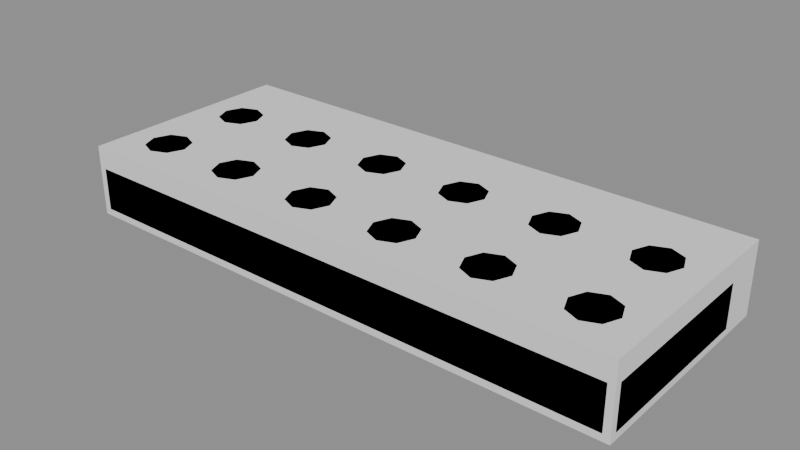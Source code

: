 # Source: Prop_Brk_AssemblyPiece_Wing.blend  (saved by Blender 4.3.34; exported with 4.5.12 LTS)
import bpy
from mathutils import Matrix  # noqa: F401  (used for matrix-valued properties, if any)

bpy.ops.wm.read_factory_settings(use_empty=True)
scene = bpy.context.scene
scene.name = 'Scene'

# ---- materials (node trees are filled in below, after node groups)
mat_prop_brk_assemblypiece_wing_m0 = bpy.data.materials.new('Prop_Brk_AssemblyPiece_Wing_M0')
mat_prop_brk_assemblypiece_wing_m0.diffuse_color = (0.7012, 0.06191, 0.03995, 1.0)
mat_prop_brk_assemblypiece_wing_m1 = bpy.data.materials.new('Prop_Brk_AssemblyPiece_Wing_M1')
mat_prop_brk_assemblypiece_wing_m1.diffuse_color = (0.01992, 0.01891, 0.02899, 1.0)

# ---- material node trees
mat_prop_brk_assemblypiece_wing_m0.use_nodes = True; mat_prop_brk_assemblypiece_wing_m0.node_tree.nodes.clear()
_N = mat_prop_brk_assemblypiece_wing_m0.node_tree.nodes; _L = mat_prop_brk_assemblypiece_wing_m0.node_tree.links
n0 = _N.new('ShaderNodeBsdfPrincipled'); n0.name = 'Principled BSDF'; n0.location = (10, 300)
n0.inputs[0].default_value = (0.7012, 0.06191, 0.03995, 1.0)
n0.inputs[2].default_value = 0.45
n1 = _N.new('ShaderNodeOutputMaterial'); n1.name = 'Material Output'; n1.location = (300, 300)
_L.new(n0.outputs[0], n1.inputs[0])
n1.is_active_output = True
mat_prop_brk_assemblypiece_wing_m1.use_nodes = True; mat_prop_brk_assemblypiece_wing_m1.node_tree.nodes.clear()
_N = mat_prop_brk_assemblypiece_wing_m1.node_tree.nodes; _L = mat_prop_brk_assemblypiece_wing_m1.node_tree.links
n0 = _N.new('ShaderNodeBsdfPrincipled'); n0.name = 'Principled BSDF'; n0.location = (10, 300)
n0.inputs[0].default_value = (0.01992, 0.01891, 0.02899, 1.0)
n0.inputs[2].default_value = 0.6
n1 = _N.new('ShaderNodeOutputMaterial'); n1.name = 'Material Output'; n1.location = (300, 300)
_L.new(n0.outputs[0], n1.inputs[0])
n1.is_active_output = True

# ---- meshes
me_prop_brk_assemblypiece_wing = bpy.data.meshes.new('Prop_Brk_AssemblyPiece_Wing')
me_prop_brk_assemblypiece_wing.from_pydata([(-0.732, -0.232, 0.0), (-0.732, -0.25, 0.018), (-0.75, -0.232, 0.018), (-0.732, -0.25, 0.132), (-0.732, -0.232, 0.15), (-0.75, -0.232, 0.132), (-0.732, 0.232, 0.0), (-0.75, 0.232, 0.018), (-0.732, 0.25, 0.018), (-0.732, 0.232, 0.15), (-0.732, 0.25, 0.132), (-0.75, 0.232, 0.132), (0.732, -0.232, 0.0), (0.75, -0.232, 0.018), (0.732, -0.25, 0.018), (0.732, -0.232, 0.15), (0.732, -0.25, 0.132), (0.75, -0.232, 0.132), (0.732, 0.232, 0.0), (0.732, 0.25, 0.018), (0.75, 0.232, 0.018), (0.732, 0.232, 0.15), (0.75, 0.232, 0.132), (0.732, 0.25, 0.132), (0.2, 0.24, 0.045), (0.2, 0.24, 0.095), (0.2, 0.34, 0.045), (0.2, 0.34, 0.095), (0.7, 0.24, 0.045), (0.7, 0.24, 0.095), (0.7, 0.34, 0.045), (0.7, 0.34, 0.095), (-0.565, -0.125, 0.15), (-0.5826, -0.08257, 0.15), (-0.625, -0.065, 0.15), (-0.6674, -0.08257, 0.15), (-0.685, -0.125, 0.15), (-0.6674, -0.1674, 0.15), (-0.625, -0.185, 0.15), (-0.5826, -0.1674, 0.15), (-0.565, -0.125, 0.19), (-0.5826, -0.08257, 0.19), (-0.625, -0.065, 0.19), (-0.6674, -0.08257, 0.19), (-0.685, -0.125, 0.19), (-0.6674, -0.1674, 0.19), (-0.625, -0.185, 0.19), (-0.5826, -0.1674, 0.19), (-0.565, 0.125, 0.15), (-0.5826, 0.1674, 0.15), (-0.625, 0.185, 0.15), (-0.6674, 0.1674, 0.15), (-0.685, 0.125, 0.15), (-0.6674, 0.08257, 0.15), (-0.625, 0.065, 0.15), (-0.5826, 0.08257, 0.15), (-0.565, 0.125, 0.19), (-0.5826, 0.1674, 0.19), (-0.625, 0.185, 0.19), (-0.6674, 0.1674, 0.19), (-0.685, 0.125, 0.19), (-0.6674, 0.08257, 0.19), (-0.625, 0.065, 0.19), (-0.5826, 0.08257, 0.19), (-0.315, -0.125, 0.15), (-0.3326, -0.08257, 0.15), (-0.375, -0.065, 0.15), (-0.4174, -0.08257, 0.15), (-0.435, -0.125, 0.15), (-0.4174, -0.1674, 0.15), (-0.375, -0.185, 0.15), (-0.3326, -0.1674, 0.15), (-0.315, -0.125, 0.19), (-0.3326, -0.08257, 0.19), (-0.375, -0.065, 0.19), (-0.4174, -0.08257, 0.19), (-0.435, -0.125, 0.19), (-0.4174, -0.1674, 0.19), (-0.375, -0.185, 0.19), (-0.3326, -0.1674, 0.19), (-0.315, 0.125, 0.15), (-0.3326, 0.1674, 0.15), (-0.375, 0.185, 0.15), (-0.4174, 0.1674, 0.15), (-0.435, 0.125, 0.15), (-0.4174, 0.08257, 0.15), (-0.375, 0.065, 0.15), (-0.3326, 0.08257, 0.15), (-0.315, 0.125, 0.19), (-0.3326, 0.1674, 0.19), (-0.375, 0.185, 0.19), (-0.4174, 0.1674, 0.19), (-0.435, 0.125, 0.19), (-0.4174, 0.08257, 0.19), (-0.375, 0.065, 0.19), (-0.3326, 0.08257, 0.19), (-0.065, -0.125, 0.15), (-0.08257, -0.08257, 0.15), (-0.125, -0.065, 0.15), (-0.1674, -0.08257, 0.15), (-0.185, -0.125, 0.15), (-0.1674, -0.1674, 0.15), (-0.125, -0.185, 0.15), (-0.08257, -0.1674, 0.15), (-0.065, -0.125, 0.19), (-0.08257, -0.08257, 0.19), (-0.125, -0.065, 0.19), (-0.1674, -0.08257, 0.19), (-0.185, -0.125, 0.19), (-0.1674, -0.1674, 0.19), (-0.125, -0.185, 0.19), (-0.08257, -0.1674, 0.19), (-0.065, 0.125, 0.15), (-0.08257, 0.1674, 0.15), (-0.125, 0.185, 0.15), (-0.1674, 0.1674, 0.15), (-0.185, 0.125, 0.15), (-0.1674, 0.08257, 0.15), (-0.125, 0.065, 0.15), (-0.08257, 0.08257, 0.15), (-0.065, 0.125, 0.19), (-0.08257, 0.1674, 0.19), (-0.125, 0.185, 0.19), (-0.1674, 0.1674, 0.19), (-0.185, 0.125, 0.19), (-0.1674, 0.08257, 0.19), (-0.125, 0.065, 0.19), (-0.08257, 0.08257, 0.19), (0.185, -0.125, 0.15), (0.1674, -0.08257, 0.15), (0.125, -0.065, 0.15), (0.08257, -0.08257, 0.15), (0.065, -0.125, 0.15), (0.08257, -0.1674, 0.15), (0.125, -0.185, 0.15), (0.1674, -0.1674, 0.15), (0.185, -0.125, 0.19), (0.1674, -0.08257, 0.19), (0.125, -0.065, 0.19), (0.08257, -0.08257, 0.19), (0.065, -0.125, 0.19), (0.08257, -0.1674, 0.19), (0.125, -0.185, 0.19), (0.1674, -0.1674, 0.19), (0.185, 0.125, 0.15), (0.1674, 0.1674, 0.15), (0.125, 0.185, 0.15), (0.08257, 0.1674, 0.15), (0.065, 0.125, 0.15), (0.08257, 0.08257, 0.15), (0.125, 0.065, 0.15), (0.1674, 0.08257, 0.15), (0.185, 0.125, 0.19), (0.1674, 0.1674, 0.19), (0.125, 0.185, 0.19), (0.08257, 0.1674, 0.19), (0.065, 0.125, 0.19), (0.08257, 0.08257, 0.19), (0.125, 0.065, 0.19), (0.1674, 0.08257, 0.19), (0.435, -0.125, 0.15), (0.4174, -0.08257, 0.15), (0.375, -0.065, 0.15), (0.3326, -0.08257, 0.15), (0.315, -0.125, 0.15), (0.3326, -0.1674, 0.15), (0.375, -0.185, 0.15), (0.4174, -0.1674, 0.15), (0.435, -0.125, 0.19), (0.4174, -0.08257, 0.19), (0.375, -0.065, 0.19), (0.3326, -0.08257, 0.19), (0.315, -0.125, 0.19), (0.3326, -0.1674, 0.19), (0.375, -0.185, 0.19), (0.4174, -0.1674, 0.19), (0.435, 0.125, 0.15), (0.4174, 0.1674, 0.15), (0.375, 0.185, 0.15), (0.3326, 0.1674, 0.15), (0.315, 0.125, 0.15), (0.3326, 0.08257, 0.15), (0.375, 0.065, 0.15), (0.4174, 0.08257, 0.15), (0.435, 0.125, 0.19), (0.4174, 0.1674, 0.19), (0.375, 0.185, 0.19), (0.3326, 0.1674, 0.19), (0.315, 0.125, 0.19), (0.3326, 0.08257, 0.19), (0.375, 0.065, 0.19), (0.4174, 0.08257, 0.19), (0.685, -0.125, 0.15), (0.6674, -0.08257, 0.15), (0.625, -0.065, 0.15), (0.5826, -0.08257, 0.15), (0.565, -0.125, 0.15), (0.5826, -0.1674, 0.15), (0.625, -0.185, 0.15), (0.6674, -0.1674, 0.15), (0.685, -0.125, 0.19), (0.6674, -0.08257, 0.19), (0.625, -0.065, 0.19), (0.5826, -0.08257, 0.19), (0.565, -0.125, 0.19), (0.5826, -0.1674, 0.19), (0.625, -0.185, 0.19), (0.6674, -0.1674, 0.19), (0.685, 0.125, 0.15), (0.6674, 0.1674, 0.15), (0.625, 0.185, 0.15), (0.5826, 0.1674, 0.15), (0.565, 0.125, 0.15), (0.5826, 0.08257, 0.15), (0.625, 0.065, 0.15), (0.6674, 0.08257, 0.15), (0.685, 0.125, 0.19), (0.6674, 0.1674, 0.19), (0.625, 0.185, 0.19), (0.5826, 0.1674, 0.19), (0.565, 0.125, 0.19), (0.5826, 0.08257, 0.19), (0.625, 0.065, 0.19), (0.6674, 0.08257, 0.19)], [], [(14, 16, 3, 1), (20, 22, 17, 13), (21, 9, 4, 15), (2, 5, 11, 7), (8, 10, 23, 19), (0, 1, 2), (3, 4, 5), (6, 7, 8), (9, 10, 11), (12, 13, 14), (15, 16, 17), (18, 19, 20), (21, 22, 23), (6, 0, 2, 7), (1, 3, 5, 2), (4, 9, 11, 5), (10, 8, 7, 11), (18, 6, 8, 19), (9, 21, 23, 10), (22, 20, 19, 23), (12, 18, 20, 13), (21, 15, 17, 22), (16, 14, 13, 17), (0, 12, 14, 1), (15, 4, 3, 16), (6, 18, 12, 0), (24, 25, 27, 26), (26, 27, 31, 30), (30, 31, 29, 28), (28, 29, 25, 24), (26, 30, 28, 24), (31, 27, 25, 29), (32, 33, 41, 40), (33, 34, 42, 41), (34, 35, 43, 42), (35, 36, 44, 43), (36, 37, 45, 44), (37, 38, 46, 45), (38, 39, 47, 46), (39, 32, 40, 47), (39, 38, 37, 36, 35, 34, 33, 32), (40, 41, 42, 43, 44, 45, 46, 47), (48, 49, 57, 56), (49, 50, 58, 57), (50, 51, 59, 58), (51, 52, 60, 59), (52, 53, 61, 60), (53, 54, 62, 61), (54, 55, 63, 62), (55, 48, 56, 63), (55, 54, 53, 52, 51, 50, 49, 48), (56, 57, 58, 59, 60, 61, 62, 63), (64, 65, 73, 72), (65, 66, 74, 73), (66, 67, 75, 74), (67, 68, 76, 75), (68, 69, 77, 76), (69, 70, 78, 77), (70, 71, 79, 78), (71, 64, 72, 79), (71, 70, 69, 68, 67, 66, 65, 64), (72, 73, 74, 75, 76, 77, 78, 79), (80, 81, 89, 88), (81, 82, 90, 89), (82, 83, 91, 90), (83, 84, 92, 91), (84, 85, 93, 92), (85, 86, 94, 93), (86, 87, 95, 94), (87, 80, 88, 95), (87, 86, 85, 84, 83, 82, 81, 80), (88, 89, 90, 91, 92, 93, 94, 95), (96, 97, 105, 104), (97, 98, 106, 105), (98, 99, 107, 106), (99, 100, 108, 107), (100, 101, 109, 108), (101, 102, 110, 109), (102, 103, 111, 110), (103, 96, 104, 111), (103, 102, 101, 100, 99, 98, 97, 96), (104, 105, 106, 107, 108, 109, 110, 111), (112, 113, 121, 120), (113, 114, 122, 121), (114, 115, 123, 122), (115, 116, 124, 123), (116, 117, 125, 124), (117, 118, 126, 125), (118, 119, 127, 126), (119, 112, 120, 127), (119, 118, 117, 116, 115, 114, 113, 112), (120, 121, 122, 123, 124, 125, 126, 127), (128, 129, 137, 136), (129, 130, 138, 137), (130, 131, 139, 138), (131, 132, 140, 139), (132, 133, 141, 140), (133, 134, 142, 141), (134, 135, 143, 142), (135, 128, 136, 143), (135, 134, 133, 132, 131, 130, 129, 128), (136, 137, 138, 139, 140, 141, 142, 143), (144, 145, 153, 152), (145, 146, 154, 153), (146, 147, 155, 154), (147, 148, 156, 155), (148, 149, 157, 156), (149, 150, 158, 157), (150, 151, 159, 158), (151, 144, 152, 159), (151, 150, 149, 148, 147, 146, 145, 144), (152, 153, 154, 155, 156, 157, 158, 159), (160, 161, 169, 168), (161, 162, 170, 169), (162, 163, 171, 170), (163, 164, 172, 171), (164, 165, 173, 172), (165, 166, 174, 173), (166, 167, 175, 174), (167, 160, 168, 175), (167, 166, 165, 164, 163, 162, 161, 160), (168, 169, 170, 171, 172, 173, 174, 175), (176, 177, 185, 184), (177, 178, 186, 185), (178, 179, 187, 186), (179, 180, 188, 187), (180, 181, 189, 188), (181, 182, 190, 189), (182, 183, 191, 190), (183, 176, 184, 191), (183, 182, 181, 180, 179, 178, 177, 176), (184, 185, 186, 187, 188, 189, 190, 191), (192, 193, 201, 200), (193, 194, 202, 201), (194, 195, 203, 202), (195, 196, 204, 203), (196, 197, 205, 204), (197, 198, 206, 205), (198, 199, 207, 206), (199, 192, 200, 207), (199, 198, 197, 196, 195, 194, 193, 192), (200, 201, 202, 203, 204, 205, 206, 207), (208, 209, 217, 216), (209, 210, 218, 217), (210, 211, 219, 218), (211, 212, 220, 219), (212, 213, 221, 220), (213, 214, 222, 221), (214, 215, 223, 222), (215, 208, 216, 223), (215, 214, 213, 212, 211, 210, 209, 208), (216, 217, 218, 219, 220, 221, 222, 223)])
me_prop_brk_assemblypiece_wing.polygons.foreach_set('material_index', [0, 0, 0, 0, 0, 0, 0, 0, 0, 0, 0, 0, 0, 0, 0, 0, 0, 0, 0, 0, 0, 0, 0, 0, 0, 0, 1, 1, 1, 1, 1, 1, 0, 0, 0, 0, 0, 0, 0, 0, 0, 0, 0, 0, 0, 0, 0, 0, 0, 0, 0, 0, 0, 0, 0, 0, 0, 0, 0, 0, 0, 0, 0, 0, 0, 0, 0, 0, 0, 0, 0, 0, 0, 0, 0, 0, 0, 0, 0, 0, 0, 0, 0, 0, 0, 0, 0, 0, 0, 0, 0, 0, 0, 0, 0, 0, 0, 0, 0, 0, 0, 0, 0, 0, 0, 0, 0, 0, 0, 0, 0, 0, 0, 0, 0, 0, 0, 0, 0, 0, 0, 0, 0, 0, 0, 0, 0, 0, 0, 0, 0, 0, 0, 0, 0, 0, 0, 0, 0, 0, 0, 0, 0, 0, 0, 0, 0, 0, 0, 0, 0, 0])
me_prop_brk_assemblypiece_wing.materials.append(mat_prop_brk_assemblypiece_wing_m0)
me_prop_brk_assemblypiece_wing.materials.append(mat_prop_brk_assemblypiece_wing_m1)
me_prop_brk_assemblypiece_wing.update()
me_ucx_prop_brk_assemblypiece_wing_00 = bpy.data.meshes.new('UCX_Prop_Brk_AssemblyPiece_Wing_00')
me_ucx_prop_brk_assemblypiece_wing_00.from_pydata([(-0.75, -0.25, 0.0), (-0.75, -0.25, 0.19), (-0.75, 0.34, 0.0), (-0.75, 0.34, 0.19), (0.75, -0.25, 0.0), (0.75, -0.25, 0.19), (0.75, 0.34, 0.0), (0.75, 0.34, 0.19)], [], [(0, 1, 3, 2), (2, 3, 7, 6), (6, 7, 5, 4), (4, 5, 1, 0), (2, 6, 4, 0), (7, 3, 1, 5)])
me_ucx_prop_brk_assemblypiece_wing_00.update()

# ---- objects
ob_prop_brk_assemblypiece_wing = bpy.data.objects.new('Prop_Brk_AssemblyPiece_Wing', me_prop_brk_assemblypiece_wing)
ob_socket_snap_base = bpy.data.objects.new('SOCKET_Snap_Base', None)
ob_ucx_prop_brk_assemblypiece_wing_00 = bpy.data.objects.new('UCX_Prop_Brk_AssemblyPiece_Wing_00', me_ucx_prop_brk_assemblypiece_wing_00)

# ---- transforms, parenting, visibility, modifiers, constraints
ob_prop_brk_assemblypiece_wing.location = (0.0, 0.0, 0.0)
ob_socket_snap_base.parent = ob_prop_brk_assemblypiece_wing
ob_socket_snap_base.location = (0.0, 0.0, 0.0)
ob_socket_snap_base.rotation_mode = 'QUATERNION'
ob_socket_snap_base.rotation_quaternion = (0.0, 0.0, -0.7071, 0.7071)
ob_socket_snap_base.empty_display_type = 'ARROWS'
ob_socket_snap_base.empty_display_size = 0.03
ob_ucx_prop_brk_assemblypiece_wing_00.parent = ob_prop_brk_assemblypiece_wing
ob_ucx_prop_brk_assemblypiece_wing_00.location = (0.0, 0.0, 0.0)
ob_ucx_prop_brk_assemblypiece_wing_00.display_type = 'WIRE'

# ---- collection membership
scene.collection.objects.link(ob_prop_brk_assemblypiece_wing)
scene.collection.objects.link(ob_socket_snap_base)
scene.collection.objects.link(ob_ucx_prop_brk_assemblypiece_wing_00)

# ---- scene / render settings (as saved in the file)
scene.frame_start = 1; scene.frame_end = 250; scene.frame_set(1)
scene.render.engine = 'BLENDER_EEVEE_NEXT'
bpy.context.view_layer.update()

# ---- added for rendering (the .blend has no active camera and no usable light): camera, sun + grey world if the file has none
cam_auto = bpy.data.cameras.new('AutoCamera')
cam_auto.lens = 50.0
cam_auto.sensor_width = 36.0
cam_auto.clip_end = 1000.0
ob_auto_camera = bpy.data.objects.new('AutoCamera', cam_auto)
scene.collection.objects.link(ob_auto_camera)
ob_auto_camera.location = (1.50166, -1.75699, 1.29633)
ob_auto_camera.rotation_euler = (1.09748, -7.21219e-08, 0.694738)
scene.camera = ob_auto_camera
light_auto_sun = bpy.data.lights.new('AutoSun', 'SUN')
light_auto_sun.energy = 3.0
light_auto_sun.angle = 0.0523599
ob_auto_sun = bpy.data.objects.new('AutoSun', light_auto_sun)
scene.collection.objects.link(ob_auto_sun)
ob_auto_sun.rotation_euler = (0.872665, 0.174533, 0.523599)
if scene.world is None:
    world_auto = bpy.data.worlds.new('AutoWorld')
    world_auto.color = (0.3, 0.3, 0.3)
    scene.world = world_auto
bpy.context.view_layer.update()
